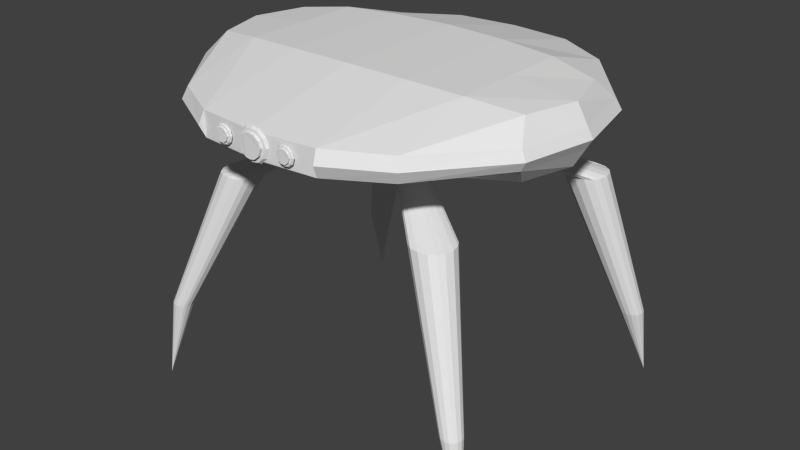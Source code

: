 # Source: Krab_Rigged.blend  (saved by Blender 2.70.0; exported with 4.5.12 LTS)
import bpy
from mathutils import Matrix  # noqa: F401  (used for matrix-valued properties, if any)

bpy.ops.wm.read_factory_settings(use_empty=True)
scene = bpy.context.scene
scene.name = 'Scene'

# ---- collections
col_collection_1 = bpy.data.collections.new('Collection 1'); scene.collection.children.link(col_collection_1)

# ---- world
world_world = bpy.data.worlds.new('World'); scene.world = world_world
world_world.color = (0.05088, 0.05088, 0.05088)
world_world.use_sun_shadow = False
world_world.sun_shadow_jitter_overblur = 0.0
world_world.cycles.sampling_method = 'MANUAL'
world_world.cycles.sample_map_resolution = 256

# ---- meshes
me_cube_002 = bpy.data.meshes.new('Cube.002')
me_cube_002.from_pydata([(-0.3752, -2.036, 0.06404), (-0.3752, -2.036, -0.07565), (-0.4494, -2.033, -0.001803), (-0.4359, -2.034, 0.03585), (-0.4347, -2.034, -0.04511), (-0.4063, -2.035, 0.05949), (-0.4042, -2.035, -0.07074), (-0.3752, -2.02, 0.09719), (-0.4203, -2.019, 0.08942), (-0.4151, -2.034, 0.07919), (-0.3752, -2.035, 0.08624), (-0.4635, -2.018, 0.05439), (-0.4826, -2.016, -0.001167), (-0.4705, -2.032, -0.001685), (-0.4535, -2.034, 0.04791), (-0.4184, -2.018, -0.1005), (-0.3751, -2.019, -0.1088), (-0.3752, -2.035, -0.09757), (-0.4135, -2.034, -0.09015), (-0.4624, -2.018, -0.06324), (-0.4526, -2.033, -0.0569), (-0.4499, -2.051, -0.001846), (-0.4365, -2.052, 0.03581), (-0.4352, -2.052, -0.04516), (-0.4068, -2.053, 0.05944), (-0.4047, -2.053, -0.07078), (-0.301, -2.033, -0.001751), (-0.3145, -2.035, 0.03589), (-0.3157, -2.034, -0.04507), (-0.3442, -2.035, 0.05951), (-0.3462, -2.035, -0.07072), (-0.3301, -2.019, 0.08945), (-0.3354, -2.034, 0.07922), (-0.2869, -2.018, 0.05446), (-0.2677, -2.017, -0.001091), (-0.2799, -2.032, -0.001618), (-0.297, -2.034, 0.04797), (-0.3319, -2.019, -0.1005), (-0.3369, -2.034, -0.09012), (-0.2879, -2.018, -0.06318), (-0.2978, -2.034, -0.05684), (-0.3751, -2.054, 0.064), (-0.3751, -2.053, -0.07569), (-0.3006, -2.051, -0.001794), (-0.314, -2.052, 0.03585), (-0.3152, -2.052, -0.04511), (-0.3438, -2.053, 0.05947), (-0.3458, -2.053, -0.07076), (0.3828, -2.033, 0.06404), (0.3828, -2.033, -0.07564), (0.3086, -2.03, -0.001814), (0.3221, -2.031, 0.03585), (0.3233, -2.031, -0.04512), (0.3518, -2.032, 0.05949), (0.3539, -2.032, -0.07074), (0.3827, -2.016, 0.09715), (0.3376, -2.016, 0.08938), (0.3429, -2.031, 0.07919), (0.3828, -2.031, 0.08624), (0.2945, -2.015, 0.05435), (0.2753, -2.014, -0.001222), (0.2875, -2.029, -0.001699), (0.3045, -2.031, 0.0479), (0.3396, -2.016, -0.1006), (0.3828, -2.016, -0.1088), (0.3829, -2.032, -0.09757), (0.3446, -2.031, -0.09015), (0.2956, -2.015, -0.06329), (0.3054, -2.031, -0.0569), (0.3082, -2.048, -0.001812), (0.3216, -2.049, 0.03585), (0.3229, -2.049, -0.04512), (0.3513, -2.05, 0.05949), (0.3534, -2.05, -0.07074), (0.457, -2.03, -0.001749), (0.4435, -2.031, 0.0359), (0.4423, -2.031, -0.04507), (0.4138, -2.032, 0.05951), (0.4118, -2.032, -0.07071), (0.4278, -2.015, 0.08942), (0.4226, -2.031, 0.07922), (0.471, -2.015, 0.05442), (0.4902, -2.013, -0.001128), (0.4781, -2.029, -0.001616), (0.4611, -2.03, 0.04797), (0.426, -2.016, -0.1006), (0.4211, -2.031, -0.09012), (0.47, -2.015, -0.06321), (0.4603, -2.03, -0.05684), (0.383, -2.05, 0.06404), (0.3831, -2.05, -0.07564), (0.4575, -2.047, -0.001747), (0.4441, -2.049, 0.0359), (0.4429, -2.049, -0.04506), (0.4144, -2.05, 0.05952), (0.4124, -2.05, -0.07071), (-0.6924, -0.7923, -0.4155), (-0.6924, 0.7107, -0.4155), (-0.6924, -0.7923, 0.41), (-0.6924, 0.7107, 0.41), (-0.6924, 1.877, 0.1293), (-0.6924, -1.959, 0.1293), (-0.6924, -1.959, -0.1431), (-0.6924, 1.877, -0.1431), (-1.303, -0.7418, -0.3879), (-1.303, 0.6602, -0.3879), (-1.303, -0.7418, 0.3822), (-1.303, 0.6602, 0.3822), (-1.303, 1.545, 0.1203), (-1.303, -1.627, 0.1203), (-1.303, -1.627, -0.1338), (-1.303, 1.545, -0.1338), (-1.85, -0.6091, -0.3154), (-1.85, 0.5274, -0.3154), (-1.85, -0.6091, 0.3089), (-1.85, 0.5274, 0.3089), (-1.971, 0.7322, 0.09661), (-1.971, -0.8139, 0.09661), (-1.971, -0.8139, -0.1094), (-1.971, 0.7322, -0.1094), (-0.6924, -0.04083, 0.41), (-0.6924, -0.04083, -0.4155), (-1.303, -0.04083, 0.3822), (-1.303, -0.04083, -0.3879), (-2.016, -0.04083, 0.3089), (-2.016, -0.04083, -0.3154), (-2.137, -0.04083, 0.09661), (-2.137, -0.04083, -0.1094), (-0.3462, 0.7217, -0.4216), (-0.1036, -2.011, 0.001118), (-0.3378, -0.407, -0.4216), (-0.3407, 0.3297, -0.4312), (-0.08486, -2.013, 0.07672), (-0.08318, -2.013, -0.08584), (-0.04357, -2.015, 0.1242), (-0.04073, -2.015, -0.1373), (0.0, -2.038, 0.1144), (0.0, -2.038, -0.1277), (-0.1286, -2.034, 0.0002816), (-0.1052, -2.036, 0.06554), (-0.1031, -2.036, -0.07479), (-0.05377, -2.037, 0.1065), (-0.05023, -2.037, -0.1192), (0.0, -2.01, 0.1717), (-0.07822, -2.009, 0.1583), (-0.06906, -2.035, 0.1407), (0.0, -2.036, 0.1528), (-0.153, -2.008, 0.09763), (-0.1862, -2.005, 0.001332), (-0.1652, -2.032, 0.0004959), (-0.1357, -2.035, 0.08646), (-0.07493, -2.009, -0.171), (0.0, -2.01, -0.1852), (0.0, -2.037, -0.1657), (-0.06633, -2.036, -0.1529), (-0.1512, -2.007, -0.1063), (-0.1342, -2.034, -0.0952), (-0.1294, -2.064, 0.0002842), (-0.1061, -2.067, 0.06555), (-0.104, -2.067, -0.07478), (-0.05462, -2.068, 0.1065), (-0.05109, -2.068, -0.1192), (-0.3406, 0.1708, -0.4312), (-0.1831, -0.4053, -0.4246), (-0.3378, -0.2481, -0.4216), (-0.2666, 0.4733, -0.4342), (-0.1817, -0.2525, -0.4246), (-0.186, 0.1726, -0.4342), (-1.405, -1.216, -0.9396), (-0.3568, 0.2987, -0.4312), (-1.986, 1.965, -3.553), (-1.061, -1.213, -0.9443), (-1.405, -0.8999, -0.9396), (-1.538, 1.556, -1.071), (-1.057, -0.9087, -0.9443), (-1.091, 1.552, -1.076), (-0.2597, -0.4396, -0.4231), (-0.3792, 0.5203, -0.4327), (-0.2597, -0.2161, -0.4231), (-0.2625, 0.1382, -0.4327), (-1.234, -1.281, -0.9419), (-1.234, -0.8361, -0.9419), (-1.004, -1.061, -0.9443), (-1.467, -1.057, -0.9396), (-0.1552, -0.3289, -0.4246), (-0.3629, -0.3268, -0.4216), (-0.3658, 0.251, -0.4312), (-0.2284, 0.3746, -0.4342), (-1.091, 1.349, -1.076), (-1.538, 1.354, -1.071), (-1.561, 1.455, -1.071), (-1.069, 1.45, -1.076), (-1.445, -1.151, -0.9396), (-1.025, -1.156, -0.9443), (-1.025, -0.9651, -0.9443), (-1.445, -0.9617, -0.9396), (-1.314, 1.689, -1.073), (-1.314, 1.216, -1.073), (-0.3539, -0.2791, -0.4216), (-0.1649, -0.2809, -0.4246), (-0.3167, 0.5095, -0.4334), (-0.2423, 0.3125, -0.4342), (-0.2164, -0.2245, -0.4239), (-0.2193, 0.1455, -0.4334), (-0.2423, 0.4366, -0.4342), (-1.126, 1.612, -1.076), (-0.3539, -0.3745, -0.4216), (-0.1649, -0.3769, -0.4246), (-1.495, 1.621, -1.071), (-0.3568, 0.2034, -0.4312), (-1.129, 1.288, -1.076), (-1.495, 1.285, -1.071), (-1.138, -1.267, -0.9431), (-1.138, -0.8529, -0.9431), (-0.2164, -0.4323, -0.4239), (-0.3029, -0.4308, -0.4223), (-1.331, -0.8514, -0.9408), (-1.331, -1.264, -0.9408), (-0.3058, 0.147, -0.4319), (-0.3029, -0.2237, -0.4223), (-0.4417, 0.5104, -0.4319), (-1.211, 1.231, -1.075), (-1.211, 1.671, -1.075), (-1.416, 1.673, -1.072), (-1.416, 1.234, -1.072), (-1.923, -1.596, -2.523), (-1.753, -1.594, -2.525), (-1.923, -1.44, -2.523), (-1.752, -1.445, -2.525), (-1.839, -1.628, -2.524), (-1.839, -1.409, -2.524), (-1.726, -1.52, -2.525), (-1.953, -1.518, -2.523), (-1.943, -1.564, -2.523), (-1.736, -1.567, -2.525), (-1.736, -1.473, -2.525), (-1.943, -1.471, -2.523), (-1.792, -1.621, -2.525), (-1.792, -1.417, -2.525), (-1.886, -1.417, -2.524), (-1.886, -1.62, -2.524), (-2.051, -1.624, -3.475), (-1.963, 1.845, -2.737), (-1.722, 1.843, -2.739), (-1.722, 1.734, -2.739), (-1.963, 1.736, -2.737), (-1.975, 1.791, -2.737), (-1.711, 1.788, -2.739), (-1.842, 1.917, -2.738), (-1.842, 1.662, -2.738), (-1.741, 1.875, -2.739), (-1.94, 1.88, -2.737), (-1.743, 1.701, -2.739), (-1.94, 1.699, -2.737), (-1.787, 1.671, -2.739), (-1.787, 1.907, -2.739), (-1.897, 1.908, -2.737), (-1.897, 1.672, -2.737), (0.6924, -0.7923, -0.4155), (0.6924, 0.7107, -0.4155), (0.6924, -0.7923, 0.41), (0.6924, 0.7107, 0.41), (-2.78e-08, 0.7328, 0.4223), (-2.78e-08, 0.7328, -0.4276), (-2.78e-08, -0.8145, 0.4223), (-2.78e-08, -0.8145, -0.4276), (0.6924, 1.877, 0.1293), (0.6924, -1.959, 0.1293), (-2.78e-08, 1.934, 0.1333), (-2.78e-08, -2.016, 0.1333), (0.6924, -1.959, -0.1431), (-2.78e-08, -2.016, -0.1472), (-2.78e-08, 1.934, -0.1472), (0.6924, 1.877, -0.1431), (1.303, -0.7418, -0.3879), (1.303, 0.6602, -0.3879), (1.303, -0.7418, 0.3822), (1.303, 0.6602, 0.3822), (1.303, 1.545, 0.1203), (1.303, -1.627, 0.1203), (1.303, -1.627, -0.1338), (1.303, 1.545, -0.1338), (1.85, -0.6091, -0.3154), (1.85, 0.5274, -0.3154), (1.85, -0.6091, 0.3089), (1.85, 0.5274, 0.3089), (1.971, 0.7322, 0.09661), (1.971, -0.8139, 0.09661), (1.971, -0.8139, -0.1094), (1.971, 0.7322, -0.1094), (0.6924, -0.04083, 0.41), (0.6924, -0.04083, -0.4155), (-2.78e-08, -0.04083, 0.4223), (1.303, -0.04083, 0.3822), (1.303, -0.04083, -0.3879), (2.016, -0.04083, 0.3089), (2.016, -0.04083, -0.3154), (2.137, -0.04083, 0.09661), (2.137, -0.04083, -0.1094), (0.3462, 0.7217, -0.4216), (0.1036, -2.011, 0.001118), (-2.78e-08, -0.4277, -0.4276), (0.3378, -0.407, -0.4216), (0.3407, 0.3297, -0.4312), (0.08486, -2.013, 0.07672), (0.08318, -2.013, -0.08584), (0.04357, -2.015, 0.1242), (0.04073, -2.015, -0.1373), (-0.7131, 1.931, -0.006898), (0.1286, -2.034, 0.0002816), (0.1052, -2.036, 0.06554), (0.1031, -2.036, -0.07479), (0.05377, -2.037, 0.1065), (0.05023, -2.037, -0.1192), (0.07822, -2.009, 0.1583), (0.06906, -2.035, 0.1407), (0.153, -2.008, 0.09763), (0.1862, -2.005, 0.001332), (0.1652, -2.032, 0.0004959), (0.1357, -2.035, 0.08646), (0.07493, -2.009, -0.171), (-0.7131, -2.02, -0.006898), (-2.945e-08, 1.989, -0.006961), (0.06633, -2.036, -0.1529), (0.1512, -2.007, -0.1063), (0.1342, -2.034, -0.0952), (0.0003038, -2.069, 0.1144), (0.0003038, -2.069, -0.1277), (0.1294, -2.064, 0.0002842), (0.1061, -2.067, 0.06555), (0.104, -2.067, -0.07478), (0.05462, -2.068, 0.1065), (0.05109, -2.068, -0.1192), (0.3406, 0.1708, -0.4312), (-2.78e-08, -0.2342, -0.4276), (0.1831, -0.4053, -0.4246), (-2.78e-08, 0.1526, -0.4276), (0.3378, -0.2481, -0.4216), (0.2666, 0.4733, -0.4342), (0.1817, -0.2525, -0.4246), (0.186, 0.1726, -0.4342), (1.405, -1.216, -0.9396), (0.3568, 0.2987, -0.4312), (1.986, 1.965, -3.553), (1.061, -1.213, -0.9443), (1.405, -0.8999, -0.9396), (1.538, 1.556, -1.071), (1.057, -0.9087, -0.9443), (1.091, 1.552, -1.076), (0.2597, -0.4396, -0.4231), (0.3792, 0.5203, -0.4327), (0.2597, -0.2161, -0.4231), (0.2625, 0.1382, -0.4327), (1.234, -1.281, -0.9419), (1.234, -0.8361, -0.9419), (1.004, -1.061, -0.9443), (1.467, -1.057, -0.9396), (0.1552, -0.3289, -0.4246), (0.3629, -0.3268, -0.4216), (0.3658, 0.251, -0.4312), (0.2284, 0.3746, -0.4342), (1.091, 1.349, -1.076), (1.538, 1.354, -1.071), (1.561, 1.455, -1.071), (1.069, 1.45, -1.076), (1.445, -1.151, -0.9396), (1.025, -1.156, -0.9443), (1.025, -0.9651, -0.9443), (1.445, -0.9617, -0.9396), (1.314, 1.689, -1.073), (1.314, 1.216, -1.073), (0.3539, -0.2791, -0.4216), (0.1649, -0.2809, -0.4246), (0.3167, 0.5095, -0.4334), (0.2423, 0.3125, -0.4342), (0.2164, -0.2245, -0.4239), (0.2193, 0.1455, -0.4334), (0.2423, 0.4366, -0.4342), (1.126, 1.612, -1.076), (0.3539, -0.3745, -0.4216), (0.1649, -0.3769, -0.4246), (1.495, 1.621, -1.071), (0.3568, 0.2034, -0.4312), (1.129, 1.288, -1.076), (1.495, 1.285, -1.071), (1.138, -1.267, -0.9431), (1.138, -0.8529, -0.9431), (0.2164, -0.4323, -0.4239), (0.3029, -0.4308, -0.4223), (1.331, -0.8514, -0.9408), (1.331, -1.264, -0.9408), (0.3058, 0.147, -0.4319), (0.3029, -0.2237, -0.4223), (0.4417, 0.5104, -0.4319), (1.211, 1.231, -1.075), (1.211, 1.671, -1.075), (1.416, 1.673, -1.072), (1.416, 1.234, -1.072), (1.923, -1.596, -2.523), (1.753, -1.594, -2.525), (1.923, -1.44, -2.523), (1.752, -1.445, -2.525), (1.839, -1.628, -2.524), (1.839, -1.409, -2.524), (1.726, -1.52, -2.525), (1.953, -1.518, -2.523), (1.943, -1.564, -2.523), (1.736, -1.567, -2.525), (1.736, -1.473, -2.525), (1.943, -1.471, -2.523), (1.792, -1.621, -2.525), (1.792, -1.417, -2.525), (1.886, -1.417, -2.524), (1.886, -1.62, -2.524), (2.051, -1.624, -3.475), (1.963, 1.845, -2.737), (1.722, 1.843, -2.739), (1.722, 1.734, -2.739), (1.963, 1.736, -2.737), (1.975, 1.791, -2.737), (1.711, 1.788, -2.739), (1.842, 1.917, -2.738), (1.842, 1.662, -2.738), (1.741, 1.875, -2.739), (1.94, 1.88, -2.737), (1.743, 1.701, -2.739), (1.94, 1.699, -2.737), (1.787, 1.671, -2.739), (1.787, 1.907, -2.739), (1.897, 1.908, -2.737), (1.897, 1.672, -2.737), (-1.342, -1.678, -0.006754), (-1.342, 1.589, -0.006754), (-2.03, -0.8409, -0.006377), (-2.03, 0.7514, -0.006377), (-2.201, -0.04477, -0.006377), (0.7131, -2.02, -0.006898), (0.7131, 1.931, -0.006898), (1.342, -1.678, -0.006754), (1.342, 1.589, -0.006754), (2.03, -0.8409, -0.006377), (2.03, 0.7514, -0.006377), (2.201, -0.04477, -0.006377)], [], [(0, 5, 24, 41), (7, 8, 9, 10), (0, 10, 9, 5), (11, 12, 13, 14), (3, 14, 13, 2), (2, 13, 20, 4), (8, 11, 14, 9), (5, 9, 14, 3), (15, 16, 17, 18), (6, 18, 17, 1), (19, 15, 18, 20), (4, 20, 18, 6), (90, 95, 93, 91, 92, 94, 89, 72, 70, 69, 71, 73), (6, 1, 42, 25), (4, 6, 25, 23), (2, 4, 23, 21), (3, 2, 21, 22), (5, 3, 22, 24), (12, 19, 20, 13), (7, 10, 32, 31), (0, 29, 32, 10), (33, 36, 35, 34), (27, 26, 35, 36), (26, 28, 40, 35), (31, 32, 36, 33), (29, 27, 36, 32), (39, 40, 38, 37), (28, 30, 38, 40), (30, 1, 17, 38), (28, 45, 47, 30), (26, 43, 45, 28), (27, 44, 43, 26), (29, 46, 44, 27), (34, 35, 40, 39), (0, 41, 46, 29), (37, 38, 17, 16), (30, 47, 42, 1), (48, 53, 72, 89), (55, 56, 57, 58), (48, 58, 57, 53), (59, 60, 61, 62), (51, 62, 61, 50), (50, 61, 68, 52), (56, 59, 62, 57), (53, 57, 62, 51), (63, 64, 65, 66), (54, 66, 65, 49), (67, 63, 66, 68), (52, 68, 66, 54), (54, 49, 90, 73), (52, 54, 73, 71), (50, 52, 71, 69), (51, 50, 69, 70), (53, 51, 70, 72), (60, 67, 68, 61), (55, 58, 80, 79), (48, 77, 80, 58), (81, 84, 83, 82), (75, 74, 83, 84), (74, 76, 88, 83), (79, 80, 84, 81), (77, 75, 84, 80), (87, 88, 86, 85), (76, 78, 86, 88), (78, 49, 65, 86), (76, 93, 95, 78), (74, 91, 93, 76), (75, 92, 91, 74), (77, 94, 92, 75), (82, 83, 88, 87), (48, 89, 94, 77), (85, 86, 65, 64), (78, 95, 90, 49), (321, 101, 109, 431), (292, 262, 99, 120), (103, 272, 263, 128, 97), (264, 98, 101, 269), (99, 100, 108, 107), (99, 262, 268, 100), (308, 322, 272, 103), (127, 119, 113, 125), (269, 101, 321, 102, 271, 135, 133, 129, 132, 134), (264, 292, 120, 98), (109, 106, 114, 117), (432, 111, 119, 434), (111, 105, 113, 119), (106, 122, 124, 114), (308, 103, 111, 432), (103, 97, 105, 111), (96, 102, 110, 104), (101, 98, 106, 109), (435, 434, 119, 127), (120, 99, 107, 122), (122, 107, 115, 124), (104, 110, 118, 112), (97, 121, 123, 105), (431, 109, 117, 433), (121, 96, 104, 123), (107, 108, 116, 115), (118, 127, 125, 112), (105, 123, 125, 113), (123, 104, 112, 125), (98, 120, 122, 106), (433, 435, 127, 118), (186, 169, 173, 190), (124, 115, 116, 126), (114, 124, 126, 117), (271, 102, 96, 265), (136, 141, 160, 326), (143, 144, 145, 146), (134, 144, 143, 269), (141, 145, 144, 134), (136, 146, 145, 141), (269, 143, 146, 136), (147, 148, 149, 150), (129, 148, 147, 132), (138, 149, 148, 129), (139, 150, 149, 138), (132, 147, 150, 139), (138, 149, 156, 140), (144, 147, 150, 145), (141, 145, 150, 139), (151, 152, 153, 154), (271, 152, 151, 135), (137, 153, 152, 271), (142, 154, 153, 137), (135, 151, 154, 142), (155, 151, 154, 156), (140, 156, 154, 142), (133, 155, 156, 140), (133, 155, 148, 129), (135, 151, 155, 133), (142, 137, 327, 161), (140, 142, 161, 159), (138, 140, 159, 157), (139, 138, 157, 158), (141, 139, 158, 160), (327, 332, 330, 328, 329, 331, 326, 160, 158, 157, 159, 161), (132, 147, 144, 134), (148, 155, 156, 149), (187, 204, 165, 200, 177, 220, 131, 128, 263, 336, 167, 201), (184, 199, 166, 334, 301, 163, 207), (187, 201, 188, 191), (191, 188, 244, 247), (194, 182, 231, 235), (223, 196, 248, 256), (131, 220, 223, 208), (207, 163, 171, 193), (198, 164, 172, 195), (215, 130, 168, 217), (205, 175, 243, 250), (202, 166, 174, 213), (224, 211, 253, 257), (190, 173, 242, 246), (171, 212, 237, 226), (188, 210, 252, 244), (214, 176, 180, 212), (219, 178, 181, 216), (168, 192, 233, 225), (206, 185, 183, 192), (180, 217, 240, 229), (199, 184, 182, 194), (177, 200, 222, 196), (175, 191, 247, 243), (197, 224, 257, 249), (196, 222, 255, 248), (166, 199, 194, 174), (163, 214, 212, 171), (217, 168, 225, 240), (162, 209, 186, 169, 131, 220, 177, 200, 165, 204, 187, 201, 167, 203, 179, 218), (184, 207, 193, 182), (182, 193, 234, 231), (185, 198, 195, 183), (130, 206, 192, 168), (216, 181, 230, 239), (193, 171, 226, 234), (192, 183, 232, 233), (221, 197, 249, 254), (211, 189, 245, 253), (178, 202, 213, 181), (167, 203, 221, 210), (165, 204, 175, 205), (174, 194, 235, 228), (204, 187, 191, 175), (210, 221, 254, 252), (222, 205, 250, 255), (220, 177, 196, 223), (212, 180, 229, 237), (203, 179, 197, 221), (213, 174, 228, 238), (189, 190, 246, 245), (200, 165, 205, 222), (172, 216, 239, 227), (218, 162, 211, 224), (162, 209, 189, 211), (169, 131, 208, 173), (164, 219, 216, 172), (181, 213, 238, 230), (195, 172, 227, 236), (173, 208, 251, 242), (130, 206, 185, 198, 164, 219, 178, 202, 166, 199, 184, 207, 163, 214, 176, 215), (183, 195, 236, 232), (176, 215, 217, 180), (208, 223, 256, 251), (179, 218, 224, 197), (201, 167, 210, 188), (96, 121, 97, 128, 131, 169, 186, 209, 162, 218, 179, 203, 167, 336, 334, 166, 202, 178, 219, 164, 198, 185, 206, 130, 215, 176, 214, 163, 301, 265), (209, 186, 190, 189), (240, 225, 241), (238, 228, 241), (231, 234, 241), (228, 235, 241), (226, 237, 241), (233, 232, 241), (236, 227, 241), (232, 236, 241), (234, 226, 241), (235, 231, 241), (230, 238, 241), (227, 239, 241), (239, 230, 241), (237, 229, 241), (225, 233, 241), (229, 240, 241), (244, 252, 170), (246, 242, 170), (242, 251, 170), (245, 246, 170), (252, 254, 170), (250, 243, 170), (247, 244, 170), (255, 250, 170), (257, 253, 170), (253, 245, 170), (256, 248, 170), (254, 249, 170), (251, 256, 170), (248, 255, 170), (243, 247, 170), (249, 257, 170), (436, 438, 279, 267), (292, 290, 261, 262), (273, 259, 299, 263, 272), (264, 269, 267, 260), (261, 277, 278, 266), (261, 266, 268, 262), (437, 273, 272, 322), (298, 296, 283, 289), (269, 306, 304, 300, 305, 307, 271, 270, 436, 267), (264, 260, 290, 292), (279, 287, 284, 276), (439, 441, 289, 281), (281, 289, 283, 275), (276, 284, 295, 293), (437, 439, 281, 273), (273, 281, 275, 259), (258, 274, 280, 270), (267, 279, 276, 260), (442, 298, 289, 441), (290, 293, 277, 261), (293, 295, 285, 277), (274, 282, 288, 280), (259, 275, 294, 291), (438, 440, 287, 279), (291, 294, 274, 258), (277, 285, 286, 278), (288, 282, 296, 298), (275, 283, 296, 294), (294, 296, 282, 274), (260, 276, 293, 290), (440, 288, 298, 442), (359, 363, 346, 342), (295, 297, 286, 285), (284, 287, 297, 295), (271, 265, 258, 270), (143, 146, 315, 314), (312, 306, 314, 315), (136, 312, 315, 146), (316, 319, 318, 317), (300, 304, 316, 317), (309, 300, 317, 318), (310, 309, 318, 319), (304, 310, 319, 316), (309, 311, 325, 318), (314, 315, 319, 316), (312, 310, 319, 315), (100, 308, 432, 108), (108, 432, 434, 116), (110, 431, 433, 118), (126, 116, 434, 435), (307, 313, 323, 320), (324, 325, 323, 320), (311, 313, 323, 325), (305, 311, 325, 324), (305, 300, 317, 324), (307, 305, 324, 320), (313, 137, 153, 323), (311, 330, 332, 313), (309, 328, 330, 311), (310, 329, 328, 309), (312, 331, 329, 310), (304, 306, 314, 316), (317, 318, 325, 324), (360, 374, 340, 336, 263, 299, 303, 393, 350, 373, 338, 377), (357, 380, 335, 301, 334, 339, 372), (360, 364, 361, 374), (364, 420, 417, 361), (367, 408, 404, 355), (396, 429, 421, 369), (303, 381, 396, 393), (380, 366, 344, 335), (371, 368, 345, 337), (388, 390, 341, 302), (378, 423, 416, 348), (375, 386, 347, 339), (397, 430, 426, 384), (363, 419, 415, 346), (344, 399, 410, 385), (361, 417, 425, 383), (387, 385, 353, 349), (392, 389, 354, 351), (341, 398, 406, 365), (379, 365, 356, 358), (353, 402, 413, 390), (372, 367, 355, 357), (350, 369, 395, 373), (348, 416, 420, 364), (370, 422, 430, 397), (369, 421, 428, 395), (339, 347, 367, 372), (335, 344, 385, 387), (390, 413, 398, 341), (333, 391, 352, 376, 340, 374, 360, 377, 338, 373, 350, 393, 303, 342, 359, 382), (357, 355, 366, 380), (355, 404, 407, 366), (358, 356, 368, 371), (302, 341, 365, 379), (389, 412, 403, 354), (366, 407, 399, 344), (365, 406, 405, 356), (394, 427, 422, 370), (384, 426, 418, 362), (351, 354, 386, 375), (340, 383, 394, 376), (338, 378, 348, 377), (347, 401, 408, 367), (377, 348, 364, 360), (383, 425, 427, 394), (395, 428, 423, 378), (393, 396, 369, 350), (385, 410, 402, 353), (376, 394, 370, 352), (386, 411, 401, 347), (362, 418, 419, 363), (373, 395, 378, 338), (345, 400, 412, 389), (391, 397, 384, 333), (333, 384, 362, 382), (342, 346, 381, 303), (337, 345, 389, 392), (354, 403, 411, 386), (368, 409, 400, 345), (346, 415, 424, 381), (302, 388, 349, 387, 335, 380, 357, 372, 339, 375, 351, 392, 337, 371, 358, 379), (356, 405, 409, 368), (349, 353, 390, 388), (381, 424, 429, 396), (352, 370, 397, 391), (374, 361, 383, 340), (258, 265, 301, 335, 387, 349, 388, 302, 379, 358, 371, 337, 392, 351, 375, 339, 334, 336, 340, 376, 352, 391, 333, 382, 359, 342, 303, 299, 259, 291), (382, 362, 363, 359), (413, 414, 398), (411, 414, 401), (404, 414, 407), (401, 414, 408), (399, 414, 410), (406, 414, 405), (409, 414, 400), (405, 414, 409), (407, 414, 399), (408, 414, 404), (403, 414, 411), (400, 414, 412), (412, 414, 403), (410, 414, 402), (398, 414, 406), (402, 414, 413), (417, 343, 425), (419, 343, 415), (415, 343, 424), (418, 343, 419), (425, 343, 427), (423, 343, 416), (420, 343, 417), (428, 343, 423), (430, 343, 426), (426, 343, 418), (429, 343, 421), (427, 343, 422), (424, 343, 429), (421, 343, 428), (416, 343, 420), (422, 343, 430), (100, 268, 322, 308), (306, 269, 143, 314), (136, 326, 331, 312), (102, 321, 431, 110), (320, 323, 153, 152), (271, 307, 320, 152), (313, 332, 327, 137), (117, 126, 435, 433), (270, 280, 438, 436), (266, 437, 322, 268), (278, 286, 441, 439), (266, 278, 439, 437), (297, 442, 441, 286), (280, 288, 440, 438), (287, 440, 442, 297), (42, 47, 45, 43, 44, 46, 41, 24, 22, 21, 23, 25)])
me_cube_002.use_remesh_preserve_volume = False
me_cube_002.use_remesh_preserve_attributes = False
me_cube_002.use_mirror_vertex_groups = False
me_cube_002.update()
arm_armature = bpy.data.armatures.new('Armature')  # bones are not reproduced

# ---- objects
ob_armature = bpy.data.objects.new('Armature', arm_armature)
ob_cube = bpy.data.objects.new('Cube', me_cube_002)

# ---- transforms, parenting, visibility, modifiers, constraints
ob_armature.location = (0.0, 0.0, -0.2025)
ob_armature.rotation_euler = (0.004632, 1.029e-18, 2.369e-21)
ob_armature.lineart.crease_threshold = 0.0
ob_cube.parent = ob_armature
ob_cube.matrix_parent_inverse = Matrix(((1.0, 2.369e-21, -1.029e-18, -2.083e-19), (2.395e-21, 1.0, 0.004632, 0.0009381), (1.029e-18, -0.004632, 1.0, 0.2025), (0.0, 0.0, 0.0, 1.0)))
ob_cube.location = (0.0, 0.0, 0.0)
ob_cube.lineart.crease_threshold = 0.0
_vg = ob_cube.vertex_groups.new(name='Head')
for _i, _w in zip([0, 1, 2, 3, 4, 5, 6, 7, 8, 9, 10, 11, 12, 13, 14, 15, 16, 17, 18, 19, 20, 21, 22, 23, 24, 25, 26, 27, 28, 29, 30, 31, 32, 33, 34, 35, 36, 37, 38, 39, 40, 41, 42, 43, 44, 45, 46, 47, 48, 49, 50, 51, 52, 53, 54, 55, 56, 57, 58, 59, 60, 61, 62, 63, 64, 65, 66, 67, 68, 69, 70, 71, 72, 73, 74, 75, 76, 77, 78, 79, 80, 81, 82, 83, 84, 85, 86, 87, 88, 89, 90, 91, 92, 93, 94, 95, 96, 97, 98, 99, 100, 101, 102, 103, 104, 105, 106, 107, 108, 109, 110, 111, 112, 113, 114, 115, 116, 117, 118, 119, 120, 121, 122, 123, 124, 125, 126, 127, 128, 129, 130, 131, 132, 133, 134, 135, 136, 137, 138, 139, 140, 141, 142, 143, 144, 145, 146, 147, 148, 149, 150, 151, 152, 153, 154, 155, 156, 157, 158, 159, 160, 161, 162, 163, 164, 165, 166, 167, 168, 169, 171, 176, 177, 178, 179, 180, 182, 184, 185, 186, 187, 192, 193, 198, 199, 200, 201, 202, 203, 204, 206, 207, 209, 212, 214, 215, 217, 218, 219, 220, 258, 259, 260, 261, 262, 263, 264, 265, 266, 267, 268, 269, 270, 271, 272, 273, 274, 275, 276, 277, 278, 279, 280, 281, 282, 283, 284, 285, 286, 287, 288, 289, 290, 291, 292, 293, 294, 295, 296, 297, 298, 299, 300, 301, 302, 303, 304, 305, 306, 307, 308, 309, 310, 311, 312, 313, 314, 315, 316, 317, 318, 319, 320, 321, 322, 323, 324, 325, 326, 327, 328, 329, 330, 331, 332, 333, 334, 335, 336, 337, 338, 339, 340, 342, 349, 350, 351, 352, 357, 358, 359, 360, 361, 368, 371, 372, 373, 374, 375, 376, 377, 379, 380, 382, 383, 387, 388, 391, 392, 393, 417, 418, 420, 431, 432, 433, 434, 435, 436, 437, 438, 439, 440, 441, 442], [1.0, 1.0, 1.0, 1.0, 1.0, 1.0, 1.0, 1.0, 1.0, 1.0, 1.0, 1.0, 1.0, 1.0, 1.0, 1.0, 1.0, 1.0, 1.0, 1.0, 1.0, 1.0, 1.0, 1.0, 1.0, 1.0, 1.0, 1.0, 1.0, 1.0, 1.0, 1.0, 1.0, 1.0, 1.0, 1.0, 1.0, 1.0, 1.0, 1.0, 1.0, 1.0, 1.0, 1.0, 1.0, 1.0, 1.0, 1.0, 1.0, 1.0, 1.0, 1.0, 1.0, 1.0, 1.0, 0.9985, 1.0, 1.0, 1.0, 1.0, 1.0, 1.0, 1.0, 1.0, 1.0, 1.0, 1.0, 1.0, 1.0, 1.0, 1.0, 1.0, 1.0, 1.0, 1.0, 1.0, 1.0, 1.0, 1.0, 0.9997, 1.0, 1.0, 1.0, 1.0, 1.0, 1.0, 1.0, 1.0, 1.0, 1.0, 1.0, 1.0, 1.0, 1.0, 1.0, 1.0, 0.9397, 0.9397, 0.9989, 1.0, 1.0, 1.0, 1.0, 1.0, 1.0, 1.0, 0.9512, 1.0, 1.0, 1.0, 1.0, 1.0, 1.0, 1.0, 1.0, 1.0, 0.9329, 1.0, 1.0, 1.0, 0.9997, 0.9397, 1.0, 1.0, 1.0, 0.936, 1.0, 0.9129, 0.9776, 1.0, 0.983, 0.9485, 1.0, 1.0, 1.0, 1.0, 1.0, 1.0, 1.0, 1.0, 1.0, 1.0, 1.0, 1.0, 1.0, 1.0, 1.0, 1.0, 1.0, 1.0, 1.0, 1.0, 1.0, 1.0, 1.0, 1.0, 1.0, 1.0, 1.0, 1.0, 1.0, 1.0, 0.9486, 0.9957, 0.983, 1.0, 0.9959, 0.9847, 0.0, 0.9271, 0.0, 0.9843, 1.0, 0.9843, 0.9553, 0.0, 0.0, 0.9994, 0.9621, 0.9113, 1.0, 0.0, 0.0, 0.9713, 1.0, 1.0, 0.9536, 0.9888, 0.9673, 1.0, 0.9713, 0.9985, 0.9271, 0.0, 0.9888, 0.989, 0.0, 0.9619, 0.989, 0.7419, 1.0, 1.0, 1.016, 1.0, 0.9992, 1.0, 1.0, 1.0, 1.0, 1.0, 1.0, 1.0, 1.0, 1.0, 0.9999, 1.0, 0.9902, 1.0, 0.9804, 0.9993, 1.0, 1.313, 1.26, 1.0, 1.0, 1.0, 1.0, 1.0, 1.0, 1.0, 1.0, 1.0, 1.0, 1.0, 0.9955, 0.9246, 1.0, 1.0, 1.0, 1.0, 1.0, 1.0, 1.0, 1.0, 1.0, 1.0, 1.0, 1.0, 1.0, 1.0, 1.0, 1.0, 1.0, 1.0, 1.0, 1.0, 1.0, 1.0, 1.0, 1.0, 1.0, 1.0, 1.0, 1.0, 1.0, 1.0, 1.0, 1.0, 1.0, 1.0, 1.0, 1.0, 1.0, 1.0, 1.0, 1.0, 1.0, 1.0, 1.0, 1.0, 1.0, 1.0, 1.0, 1.0, 1.0, 1.0, 1.0, 1.0, 1.0, 1.0, 1.0, 1.0, 0.0002724, 0.01478, 1.0, 1.0, 1.0, 1.0, 1.0, 1.0, 1.0, 1.0, 1.0, 1.0, 0.007042, 1.0, 1.0, 1.0, 1.0, 1.0, 0.000269, 0.001354, 0.009268, 1.0, 0.9942, 1.0, 0.9545, 1.0, 1.0, 1.0, 1.291, 1.0, 1.0, 1.0, 0.9999]): _vg.add([_i], _w, 'REPLACE')
_vg = ob_cube.vertex_groups.new(name='Front Left Up')
for _i, _w in zip([0, 1, 2, 3, 4, 5, 6, 7, 8, 9, 10, 11, 12, 13, 14, 15, 16, 17, 18, 19, 20, 21, 22, 23, 24, 25, 26, 27, 28, 29, 30, 31, 32, 33, 34, 35, 36, 37, 38, 39, 40, 41, 42, 43, 44, 45, 46, 47, 48, 49, 50, 51, 52, 53, 54, 55, 56, 57, 58, 59, 60, 61, 62, 63, 64, 65, 66, 67, 68, 69, 70, 71, 72, 73, 74, 75, 76, 77, 78, 79, 80, 81, 82, 83, 84, 85, 86, 87, 88, 89, 90, 91, 92, 93, 94, 95, 96, 97, 98, 99, 100, 101, 102, 103, 104, 105, 106, 107, 108, 109, 110, 111, 112, 113, 114, 115, 116, 117, 118, 119, 120, 121, 122, 123, 124, 125, 126, 127, 128, 129, 130, 131, 132, 133, 134, 135, 136, 137, 138, 139, 140, 141, 142, 143, 144, 145, 146, 147, 148, 149, 150, 151, 152, 153, 154, 155, 156, 157, 158, 159, 160, 161, 162, 163, 164, 165, 166, 167, 169, 171, 172, 174, 175, 176, 177, 178, 179, 181, 182, 184, 185, 186, 187, 188, 191, 193, 194, 195, 197, 198, 199, 200, 201, 202, 203, 204, 205, 206, 207, 209, 210, 211, 212, 213, 214, 215, 216, 218, 219, 220, 221, 222, 224, 258, 259, 260, 261, 262, 263, 264, 265, 266, 267, 268, 269, 270, 271, 272, 273, 274, 275, 276, 277, 278, 279, 280, 281, 282, 283, 284, 285, 286, 287, 288, 289, 290, 291, 292, 293, 294, 295, 296, 297, 298, 299, 300, 301, 302, 303, 304, 305, 306, 307, 308, 309, 310, 311, 312, 313, 314, 315, 316, 317, 318, 319, 320, 321, 322, 323, 324, 325, 326, 327, 328, 329, 330, 331, 332, 333, 334, 335, 336, 337, 338, 339, 340, 341, 342, 344, 345, 347, 348, 349, 350, 351, 352, 353, 354, 355, 356, 357, 358, 359, 360, 361, 362, 364, 365, 366, 367, 368, 370, 371, 372, 373, 374, 375, 376, 377, 378, 379, 380, 382, 383, 384, 385, 386, 387, 388, 389, 390, 391, 392, 393, 394, 395, 397, 398, 399, 402, 405, 406, 410, 413, 414, 431, 432, 433, 434, 435, 436, 437, 438, 439, 440, 441, 442], [0.0, 0.0, 0.0, 0.0, 0.0, 0.0, 0.0, 0.0, 0.0, 0.0, 0.0, 0.0, 0.0, 0.0, 0.0, 0.0, 0.0, 0.0, 0.0, 0.0, 0.0, 0.0, 0.0, 0.0, 0.0, 0.0, 0.0, 0.0, 0.0, 0.0, 0.0, 0.0, 0.0, 0.0, 0.0, 0.0, 0.0, 0.0, 0.0, 0.0, 0.0, 0.0, 0.0, 0.0, 0.0, 0.0, 0.0, 0.0, 0.0, 0.0, 0.0, 0.0, 0.0, 0.0, 0.0, 0.0, 0.0, 0.0, 0.0, 0.0, 0.0, 0.0, 0.0, 0.0, 0.0, 0.0, 0.0, 0.0, 0.0, 0.0, 0.0, 0.0, 0.0, 0.0, 0.0, 0.0, 0.0, 0.0, 0.0, 0.0, 0.0, 0.0, 0.0, 0.0, 0.0, 0.0, 0.0, 0.0, 0.0, 0.0, 0.0, 0.0, 0.0, 0.0, 0.0, 0.0, 6.288e-29, 7.082e-07, 1.351e-42, 8.808e-06, 9.013e-17, 1.032e-13, 3.457e-19, 3.78e-28, 8.665e-23, 1.461e-25, 6.671e-08, 0.0, 3.9e-22, 1.656e-11, 4.793e-19, 3.36e-20, 1.166e-15, 9.959e-35, 2.876e-12, 2.297e-06, 3.733e-24, 2.932e-24, 2.576e-14, 1.463e-28, 8.721e-17, 0.0, 0.0009211, 1.833e-23, 1.679e-06, 1.279e-24, 6.968e-10, 0.0, 1.54e-05, 1.281e-17, 4.368e-37, 8.09e-12, 2.904e-16, 7.447e-20, 3.505e-18, 9.929e-20, 1.578e-16, 1.135e-17, 8.191e-17, 9.384e-15, 0.0, 1.005e-15, 2.778e-17, 3.332e-20, 1.2e-20, 7.423e-18, 3.107e-18, 7.341e-18, 2.684e-20, 2.414e-17, 3.646e-15, 6.575e-17, 8.128e-20, 1.478e-18, 7.255e-17, 2.887e-16, 1.626e-17, 3.166e-15, 1.611e-13, 4.533e-16, 8.547e-15, 1.113e-18, 1.318e-23, 4.106e-43, 6.045e-18, 1.135e-13, 1.078e-26, 1.17e-12, 2.756e-11, 0.0, 0.0, 0.0, 0.0, 1.263e-39, 0.0, 2.849e-27, 3.255e-41, 0.0, 0.0, 9.327e-36, 2.377e-37, 2.583e-12, 7.003e-14, 0.0, 0.0, 0.0, 0.0, 0.0, 0.0, 0.0, 1.733e-38, 3.875e-08, 1.18e-19, 3.052e-32, 1.461e-30, 1.669e-14, 0.0, 2.085e-36, 3.077e-35, 2.14e-16, 0.0, 0.0, 0.0, 0.0, 4.962e-41, 1.076e-37, 0.0, 7.273e-42, 4.041e-25, 0.0002276, 0.0, 0.0, 0.0, 0.0002564, 1.978e-07, 2.485e-23, 1.907e-05, 2.137e-23, 5.852e-19, 1.305e-19, 1.909e-37, 7.965e-15, 3.12e-24, 1.066e-07, 2.621e-19, 1.998e-27, 3.908e-21, 0.0, 2.48e-05, 3.462e-11, 4.519e-10, 3.905e-16, 6.448e-14, 2.811e-14, 2.205e-18, 0.0, 1.53e-19, 2.561e-20, 7.25e-17, 1.938e-06, 3.016e-06, 0.02292, 3.386e-15, 1.079e-20, 2.364e-15, 0.02009, 3.918e-28, 0.0, 2.09e-05, 1.434e-08, 2.459e-15, 1.811e-19, 4.486e-26, 2.479e-18, 1.585e-11, 7.353e-18, 7.498e-18, 0.9301, 0.0, 2.53e-18, 7.412e-21, 1.501e-19, 1.226e-22, 1.46e-18, 5.779e-18, 3.948e-16, 2.173e-18, 5.359e-17, 9.298e-19, 1.529e-22, 5.032e-19, 4.998e-20, 4.633e-17, 2.189e-15, 7.316e-17, 2.346e-21, 7.08e-10, 1.875e-05, 7.659e-20, 1.812e-17, 7.684e-20, 1.554e-15, 2.369e-19, 1.437e-17, 2.833e-14, 2.207e-17, 1.144e-15, 0.0, 2.394e-12, 1.256e-24, 1.0, 4.032e-14, 1.0, 0.0, 0.9965, 0.0, 1.0, 0.0, 1.0, 1.0, 1.0, 0.0, 1.0, 0.0, 0.9996, 1.336e-24, 0.9887, 1.0, 1.0, 0.992, 1.0, 1.0, 0.0, 0.0, 0.0, 0.0, 0.0, 1.0, 1.0, 1.0, 1.0, 0.0, 1.0, 1.0, 0.0, 0.0, 1.0, 0.0, 0.0, 0.0, 1.0, 1.0, 7.268e-12, 0.0, 0.0, 1.0, 1.0, 0.9969, 0.9816, 1.0, 1.0, 1.476e-16, 1.0, 0.0, 0.0, 0.0, 0.0, 0.0, 0.0, 0.0, 0.0, 0.0, 0.0, 0.0, 0.0, 9.282e-12, 5.329e-13, 3.944e-24, 3.905e-17, 3.144e-09, 6.927e-11, 1.896e-13, 8.733e-24, 7.516e-09, 1.397e-23, 0.0007555, 2.686e-35]): _vg.add([_i], _w, 'REPLACE')
_vg = ob_cube.vertex_groups.new(name='Front Left Mid')
for _i, _w in zip([341, 344, 345, 353, 354, 355, 356, 365, 366, 368, 385, 386, 389, 390, 399, 400, 401, 402, 403, 404, 407, 408, 409, 410, 411, 412], [0.9314, 0.2301, 0.2478, 0.7087, 0.08016, 0.06872, 0.7251, 0.8958, 0.1526, 0.382, 0.3797, 0.01127, 0.1554, 0.8857, 0.1956, 0.05134, 0.7876, 0.04662, 0.268, 0.6479, 0.3175, 0.7762, 0.003033, 0.09958, 0.6578, 0.1117]): _vg.add([_i], _w, 'REPLACE')
_vg = ob_cube.vertex_groups.new(name='Front Left Low')
for _i, _w in zip([398, 399, 400, 401, 402, 403, 404, 405, 406, 407, 408, 409, 410, 411, 412, 413, 414], [0.9906, 0.8041, 0.9499, 0.2078, 0.9552, 0.7299, 0.3482, 0.99, 0.9934, 0.6805, 0.2191, 0.9759, 0.9024, 0.3385, 0.8878, 0.9807, 1.001]): _vg.add([_i], _w, 'REPLACE')
_vg = ob_cube.vertex_groups.new(name='Front Right Up')
for _i, _w in zip([0, 1, 2, 3, 4, 5, 6, 7, 8, 9, 10, 11, 12, 13, 14, 15, 16, 17, 18, 19, 20, 21, 22, 23, 24, 25, 26, 27, 28, 29, 30, 31, 32, 33, 34, 35, 36, 37, 38, 39, 40, 41, 42, 43, 44, 45, 46, 47, 48, 49, 50, 51, 53, 54, 55, 56, 57, 58, 59, 62, 64, 65, 66, 69, 70, 71, 72, 73, 74, 75, 76, 77, 78, 79, 80, 81, 82, 83, 84, 85, 86, 87, 88, 89, 90, 91, 92, 93, 94, 95, 96, 97, 98, 99, 100, 101, 102, 103, 104, 105, 106, 107, 108, 109, 110, 111, 112, 113, 114, 115, 116, 117, 118, 119, 120, 121, 122, 123, 124, 125, 126, 127, 128, 129, 130, 132, 133, 134, 135, 136, 137, 138, 139, 140, 141, 142, 143, 144, 145, 146, 147, 148, 149, 150, 151, 152, 153, 154, 155, 156, 157, 158, 159, 160, 161, 162, 163, 164, 165, 166, 167, 168, 171, 172, 174, 176, 178, 179, 180, 181, 182, 183, 184, 185, 187, 192, 193, 194, 195, 198, 199, 201, 202, 203, 204, 206, 207, 209, 212, 213, 214, 215, 216, 217, 218, 219, 258, 259, 260, 261, 262, 263, 264, 265, 266, 267, 268, 269, 270, 271, 272, 273, 274, 275, 276, 277, 278, 279, 280, 281, 282, 283, 284, 285, 286, 287, 288, 289, 290, 292, 293, 294, 295, 296, 297, 298, 299, 300, 301, 302, 304, 305, 306, 307, 308, 309, 310, 311, 312, 313, 314, 315, 316, 317, 318, 319, 320, 321, 322, 323, 324, 325, 326, 327, 328, 329, 330, 331, 332, 334, 335, 336, 339, 341, 345, 347, 349, 353, 354, 356, 357, 365, 368, 372, 379, 380, 385, 386, 387, 388, 389, 390, 431, 432, 433, 434, 435, 436, 437, 438, 439, 440, 441, 442], [0.0, 0.0, 0.0, 0.0, 0.0, 0.0, 0.0, 0.0, 0.0, 0.0, 0.0, 0.0, 0.0, 0.0, 0.0, 0.0, 0.0, 0.0, 0.0, 0.0, 0.0, 0.0, 0.0, 0.0, 0.0, 0.0, 0.0, 0.0, 0.0, 0.0, 0.0, 0.0, 0.0, 0.0, 0.0, 0.0, 0.0, 0.0, 0.0, 0.0, 0.0, 0.0, 0.0, 0.0, 0.0, 0.0, 0.0, 0.0, 0.0, 0.0, 0.0, 0.0, 0.0, 0.0, 0.0, 0.0, 0.0, 0.0, 0.0, 0.0, 0.0, 0.0, 0.0, 0.0, 0.0, 0.0, 0.0, 0.0, 0.0, 0.0, 0.0, 0.0, 0.0, 0.0, 0.0, 0.0, 0.0, 0.0, 0.0, 0.0, 0.0, 0.0, 0.0, 0.0, 0.0, 0.0, 0.0, 0.0, 0.0, 0.0, 0.05571, 5.936e-05, 4.273e-05, 0.1036, 0.03069, 8.926e-18, 4.514e-19, 0.006338, 0.03672, 2.904e-08, 4.072e-09, 0.01653, 3.969e-11, 4.894e-10, 2.087e-14, 3.521e-15, 0.001002, 1.426e-08, 0.0, 0.002955, 1.447e-21, 0.0004586, 1.244e-24, 1.054e-11, 0.0138, 8.311e-21, 1.68e-08, 1.18e-07, 2.521e-06, 0.001565, 1.211e-06, 1.307e-08, 0.0, 1.401e-45, 0.8165, 7.997e-24, 1.974e-40, 5.966e-20, 1.663e-12, 4.177e-14, 2.642e-17, 1.844e-42, 3.471e-34, 2.159e-31, 2.275e-19, 2.085e-17, 3.279e-20, 1.457e-12, 1.194e-19, 1.684e-18, 5.78e-33, 0.0, 8.408e-45, 1.437e-28, 5.033e-07, 0.0275, 5.455e-12, 1.4e-10, 1.838e-14, 6.397e-14, 1.716e-41, 0.0, 0.0, 6.858e-36, 4.169e-10, 5.441e-06, 0.1782, 0.09646, 0.0, 0.9537, 0.0005463, 1.0, 1.0, 1.0, 1.0, 0.8862, 0.9674, 0.03577, 1.0, 1.0, 1.0, 1.0, 7.645e-07, 0.9506, 0.0, 1.0, 1.0, 1.0, 1.0, 0.887, 0.1097, 0.0, 0.9827, 0.02061, 0.0, 0.8754, 2.367e-05, 0.01251, 1.0, 1.0, 0.8706, 0.8454, 1.0, 1.0, 0.03274, 0.3763, 0.0001431, 8.25e-08, 0.002381, 2.561e-10, 0.1092, 0.06483, 0.002829, 5.402e-07, 2.584e-11, 4.461e-17, 0.05546, 8.804e-24, 7.524e-12, 2.746e-12, 4.296e-06, 9.055e-13, 4.717e-06, 1.626e-08, 1.091e-09, 5.983e-08, 3.205e-10, 4.849e-10, 5.767e-11, 1.902e-09, 5.456e-14, 9.459e-10, 6.638e-11, 4.254e-05, 2.813e-34, 0.0003271, 2.338e-28, 6.299e-06, 3.532e-18, 0.0, 3.107e-10, 0.01376, 1.597e-22, 6.327e-18, 2.083e-14, 1.314e-07, 0.1376, 1.096e-06, 1.248e-16, 0.1274, 3.271e-18, 0.0002797, 4.985e-23, 7.466e-08, 4.321e-06, 5.217e-09, 1.135e-05, 0.01937, 0.0, 3.975e-05, 0.0, 3.29e-29, 1.855e-10, 3.081e-08, 3.895e-07, 1.222e-06, 4.632e-05, 5.365e-13, 0.06038, 2.036e-08, 0.0001226, 0.01996, 9.023e-26, 1.76e-09, 9.55e-30, 3.792e-31, 9.745e-42, 3.115e-23, 2.019e-14, 2.136e-17, 0.1055, 0.0, 0.001056, 0.0, 0.0, 0.0, 0.119, 0.0, 0.0, 0.0, 0.07685, 0.0, 0.0, 0.04971, 0.0653, 0.09971, 0.0, 0.0, 0.1082, 0.1281, 0.0, 0.0, 3.909e-26, 0.01541, 3.303e-18, 5.724e-17, 3.343e-06, 4.806e-12, 1.167e-10, 0.05513, 7.717e-05, 0.002658, 0.1063, 7.979e-19]): _vg.add([_i], _w, 'REPLACE')
_vg = ob_cube.vertex_groups.new(name='Front Right Middle')
for _i, _w in zip([168, 171, 172, 180, 181, 182, 183, 192, 193, 194, 195, 212, 213, 216, 217, 225, 226, 227, 228, 229, 230, 231, 232, 233, 234, 235, 236, 237, 238, 239, 240], [0.9288, 0.3887, 0.6086, 0.7902, 0.1621, 0.1245, 0.8776, 0.9274, 0.2658, 0.02955, 0.7569, 0.6184, 0.04753, 0.3567, 0.89, 0.04167, 0.1849, 0.09116, 0.8414, 0.05013, 0.2962, 0.6952, 0.06832, 0.05521, 0.3129, 0.8308, 0.08201, 0.09351, 0.7061, 0.1437, 0.02318]): _vg.add([_i], _w, 'REPLACE')
_vg = ob_cube.vertex_groups.new(name='Front Right Low')
for _i, _w in zip([225, 226, 227, 228, 229, 230, 231, 232, 233, 234, 235, 236, 237, 238, 239, 240, 241], [0.9581, 0.8161, 0.9124, 0.1555, 0.9531, 0.7039, 0.3025, 0.9365, 0.9491, 0.6867, 0.1661, 0.9228, 0.9094, 0.2919, 0.8585, 0.9666, 1.001]): _vg.add([_i], _w, 'REPLACE')
_vg = ob_cube.vertex_groups.new(name='Back Left Up')
for _i, _w in zip([0, 1, 2, 3, 4, 5, 6, 7, 8, 9, 10, 11, 12, 13, 14, 15, 16, 17, 18, 19, 20, 21, 22, 23, 24, 25, 26, 27, 28, 29, 30, 31, 32, 33, 34, 35, 36, 37, 38, 39, 40, 41, 42, 43, 44, 45, 46, 47, 48, 49, 50, 51, 52, 53, 54, 55, 56, 57, 58, 59, 60, 61, 62, 63, 64, 65, 66, 67, 68, 69, 70, 71, 72, 73, 74, 75, 76, 77, 78, 79, 80, 81, 82, 83, 84, 85, 86, 87, 88, 89, 90, 91, 92, 93, 94, 95, 96, 97, 98, 99, 100, 101, 102, 103, 104, 105, 106, 107, 108, 109, 110, 111, 112, 113, 114, 115, 116, 117, 118, 119, 120, 121, 122, 123, 124, 125, 126, 127, 128, 129, 130, 132, 133, 134, 135, 136, 137, 138, 139, 140, 141, 142, 143, 144, 145, 146, 147, 148, 149, 150, 151, 152, 153, 154, 155, 156, 157, 158, 159, 160, 161, 164, 165, 166, 167, 171, 173, 176, 177, 178, 182, 185, 189, 193, 196, 198, 199, 200, 202, 203, 204, 206, 214, 215, 219, 220, 223, 258, 259, 260, 261, 262, 263, 264, 265, 266, 267, 268, 269, 270, 271, 272, 273, 274, 275, 276, 277, 278, 279, 280, 281, 282, 283, 284, 285, 286, 287, 288, 289, 290, 291, 292, 293, 294, 295, 296, 297, 298, 299, 300, 301, 302, 303, 304, 305, 306, 307, 308, 309, 310, 311, 312, 313, 314, 315, 316, 317, 318, 319, 320, 321, 322, 323, 324, 325, 326, 327, 328, 329, 330, 331, 332, 333, 334, 335, 336, 337, 338, 339, 340, 342, 346, 348, 349, 350, 351, 352, 357, 358, 359, 360, 361, 362, 363, 364, 369, 370, 371, 372, 373, 374, 375, 376, 377, 378, 379, 380, 381, 382, 383, 384, 387, 388, 391, 392, 393, 394, 395, 396, 397, 431, 432, 433, 434, 435, 436, 437, 438, 439, 440, 441, 442], [0.0, 0.0, 0.0, 0.0, 0.0, 0.0, 0.0, 0.0, 0.0, 0.0, 0.0, 0.0, 0.0, 0.0, 0.0, 0.0, 0.0, 0.0, 0.0, 0.0, 0.0, 0.0, 0.0, 0.0, 0.0, 0.0, 0.0, 0.0, 0.0, 0.0, 0.0, 0.0, 0.0, 0.0, 0.0, 0.0, 0.0, 0.0, 0.0, 0.0, 0.0, 0.0, 0.0, 0.0, 0.0, 0.0, 0.0, 0.0, 0.0, 0.0, 0.0, 0.0, 0.0, 0.0, 0.0, 0.0, 0.0, 0.0, 0.0, 0.0, 0.0, 0.0, 0.0, 0.0, 0.0, 0.0, 0.0, 0.0, 0.0, 0.0, 0.0, 0.0, 0.0, 0.0, 0.0, 0.0, 0.0, 0.0, 0.0, 0.0, 0.0, 0.0, 0.0, 0.0, 0.0, 0.0, 0.0, 0.0, 0.0, 0.0, 0.0, 0.0, 0.0, 0.0, 0.0, 0.0, 3.968e-06, 3.325e-22, 0.01577, 0.0009773, 1.908e-11, 0.03839, 5.434e-20, 5.808e-06, 0.001112, 1.148e-14, 1.482e-08, 4.042e-14, 2.528e-11, 0.0005652, 7.006e-05, 1.822e-09, 0.03044, 0.001336, 0.003212, 0.01603, 5.089e-08, 0.0001145, 1.195e-08, 1.413e-17, 0.0008466, 1.147e-11, 0.008631, 0.0112, 2.029e-05, 4.289e-09, 6.9e-13, 0.02368, 1.777e-05, 0.01727, 0.0, 1.55e-17, 1.384e-18, 0.01773, 0.1748, 4.647e-14, 8.407e-07, 4.604e-21, 0.0, 2.083e-22, 0.0, 9.306e-14, 1.05e-21, 3.237e-19, 2.013e-16, 4.071e-22, 7.817e-11, 5.784e-17, 5.437e-22, 6.245e-10, 1.002e-17, 7.689e-18, 8.091e-11, 9.302e-07, 2.708e-26, 2.151e-28, 4.82e-17, 0.0, 0.0, 2.65e-17, 4.21e-15, 0.0, 0.009542, 0.0, 0.005448, 0.0, 0.0, 0.0, 0.0, 0.0, 0.0, 0.0, 0.0, 0.0, 0.003491, 0.0, 0.0, 0.0, 0.0, 0.0008633, 0.0141, 0.0, 0.0, 0.0, 0.0, 0.0, 3.661e-09, 0.0338, 1.746e-27, 2.529e-16, 2.757e-09, 1.451e-12, 5.718e-15, 0.08473, 0.0, 1.549e-08, 0.000316, 1.442e-08, 1.115e-07, 0.05966, 1.727e-12, 1.661e-06, 4.714e-10, 0.08948, 1.351e-08, 9.669e-08, 0.06853, 8.161e-10, 5.426e-06, 1.276e-10, 0.004637, 0.09507, 0.0006067, 0.023, 7.442e-06, 9.827e-13, 2.929e-20, 9.199e-18, 4.889e-06, 4.887e-10, 2.418e-08, 0.0, 0.07918, 3.416e-08, 8.078e-11, 0.09795, 7.363e-19, 1.277e-20, 1.926e-07, 0.008294, 0.0, 2.855e-05, 0.8849, 5.556e-16, 2.116e-08, 1.524e-13, 0.0147, 2.093e-10, 1.237e-23, 1.817e-20, 4.922e-15, 0.0, 4.651e-09, 1.883e-15, 1.677e-18, 2.028e-37, 2.935e-16, 4.272e-15, 9.076e-24, 1.335e-19, 3.567e-10, 9.321e-06, 4.1e-17, 4.809e-12, 8.532e-12, 1.004e-14, 6.048e-07, 8.749e-23, 1.078e-27, 3.484e-18, 4.365e-42, 3.463e-13, 2.079e-11, 0.0, 0.0, 0.0003317, 0.0, 1.28e-07, 0.0, 1.959e-10, 0.9999, 1.0, 1.0, 0.0, 3.931e-20, 0.0, 1.784e-22, 0.0, 0.0, 0.8091, 1.242e-19, 1.0, 1.0, 1.0, 1.0, 0.9999, 1.0, 0.0, 0.0, 1.673e-09, 0.2045, 0.0, 3.988e-19, 2.98e-08, 1.0, 0.0, 0.0, 1.0, 8.796e-11, 1.0, 0.9906, 0.0, 6.459e-10, 2.214e-13, 0.0, 5.465e-10, 1.0, 0.9735, 1.0, 1.0, 1.042e-08, 7.985e-07, 0.0128, 3.722e-06, 4.117e-09, 1.91e-07, 0.008578, 0.01485, 0.0881, 0.0, 0.002463, 0.00704]): _vg.add([_i], _w, 'REPLACE')
_vg = ob_cube.vertex_groups.new(name='Back Left Mid')
for _i, _w in zip([346, 348, 361, 362, 363, 364, 369, 370, 378, 381, 384, 395, 396, 397], [0.8564, 0.3254, 0.05572, 0.5775, 0.7591, 0.1638, 0.8038, 0.0775, 0.4616, 0.8828, 0.3676, 0.6677, 0.8712, 0.209]): _vg.add([_i], _w, 'REPLACE')
_vg = ob_cube.vertex_groups.new(name='Back Left Low')
for _i, _w in zip([343, 415, 416, 417, 418, 419, 420, 421, 422, 423, 424, 425, 426, 427, 428, 429, 430], [1.0, 1.001, 0.9939, 0.9934, 0.9996, 1.0, 0.9932, 0.9987, 0.9965, 0.995, 1.001, 0.9936, 0.9987, 0.9947, 0.9969, 1.0, 0.9977]): _vg.add([_i], _w, 'REPLACE')
_vg = ob_cube.vertex_groups.new(name='Back Right Up')
for _i, _w in zip([96, 97, 98, 99, 100, 101, 102, 103, 104, 105, 106, 107, 108, 109, 110, 111, 112, 113, 114, 115, 116, 117, 118, 119, 120, 121, 122, 123, 124, 125, 126, 127, 128, 129, 130, 131, 132, 133, 134, 135, 136, 137, 138, 139, 140, 141, 142, 143, 144, 145, 146, 147, 148, 149, 150, 151, 152, 153, 154, 155, 156, 157, 158, 159, 160, 161, 162, 165, 167, 169, 173, 175, 176, 177, 179, 186, 187, 188, 189, 190, 191, 196, 197, 200, 201, 203, 204, 205, 206, 208, 209, 210, 211, 215, 218, 220, 221, 222, 223, 224, 258, 259, 260, 261, 262, 263, 264, 266, 267, 268, 269, 270, 271, 272, 273, 274, 275, 276, 277, 278, 279, 280, 281, 282, 283, 284, 285, 286, 287, 288, 289, 290, 291, 293, 294, 295, 296, 297, 298, 299, 300, 304, 305, 306, 307, 308, 309, 310, 311, 312, 313, 314, 315, 316, 317, 318, 319, 320, 321, 322, 323, 324, 325, 326, 327, 328, 329, 330, 331, 332, 334, 336, 338, 340, 360, 377, 431, 432, 433, 434, 435, 436, 437, 438, 439, 440, 441, 442], [0.2134, 0.3683, 0.1766, 0.3327, 0.3133, 0.285, 0.2826, 0.3147, 0.1437, 0.201, 0.1901, 0.2525, 0.2662, 0.2345, 0.2252, 0.2522, 0.1429, 0.1844, 0.1772, 0.2078, 0.2051, 0.1714, 0.1593, 0.1954, 0.1094, 0.2552, 0.1799, 0.1466, 0.1793, 0.1454, 0.171, 0.1605, 0.6801, 0.2853, 0.06241, 1.001, 0.2883, 0.2821, 0.2907, 0.2804, 0.2898, 0.2808, 0.2854, 0.2876, 0.2831, 0.2894, 0.2816, 0.2907, 0.2897, 0.2895, 0.2904, 0.2876, 0.2855, 0.2855, 0.2877, 0.2811, 0.2802, 0.2806, 0.2812, 0.2831, 0.283, 0.2855, 0.2873, 0.2835, 0.2885, 0.2823, 0.9827, 0.9502, 0.9593, 0.9869, 0.1339, 0.8068, 0.00656, 0.9849, 0.9745, 0.9771, 0.977, 0.9707, 0.4112, 0.2298, 0.9068, 0.2707, 0.9059, 0.9559, 0.9942, 0.9578, 0.9515, 0.7201, 0.0397, 0.1153, 0.9797, 0.9909, 0.6124, 0.03707, 0.9791, 0.981, 0.9788, 0.5115, 0.1486, 0.769, 0.114, 0.1497, 0.1873, 0.3364, 0.5477, 0.3976, 0.115, 0.2937, 0.2862, 0.3409, 0.2915, 0.2777, 0.2797, 0.3222, 0.2758, 0.2172, 0.2173, 0.2152, 0.2673, 0.2619, 0.2493, 0.2387, 0.2457, 0.2272, 0.2237, 0.2215, 0.2373, 0.2339, 0.2234, 0.221, 0.2262, 0.1158, 0.02486, 0.2022, 0.1678, 0.2254, 0.2287, 0.2267, 0.2274, 0.2049, 0.2856, 0.2886, 0.2822, 0.2908, 0.2801, 0.3133, 0.2856, 0.2878, 0.2831, 0.2895, 0.2815, 0.2898, 0.2896, 0.2878, 0.2857, 0.2856, 0.2878, 0.281, 0.2829, 0.3303, 0.2811, 0.2832, 0.2831, 0.2888, 0.282, 0.2856, 0.2874, 0.2836, 0.2886, 0.2823, 0.06354, 0.806, 0.006422, 0.03376, 0.006379, 0.01266, 0.2305, 0.2593, 0.1653, 0.1997, 0.1658, 0.2814, 0.2847, 0.2446, 0.2539, 0.2223, 0.2299, 0.2271]): _vg.add([_i], _w, 'REPLACE')
_vg = ob_cube.vertex_groups.new(name='Back Right Mid')
for _i, _w in zip([173, 175, 188, 189, 190, 191, 196, 197, 205, 208, 211, 222, 223, 224], [0.8568, 0.1907, 0.007949, 0.5818, 0.7618, 0.09118, 0.7229, 0.09188, 0.2774, 0.8752, 0.3819, 0.4852, 0.8427, 0.2264]): _vg.add([_i], _w, 'REPLACE')
_vg = ob_cube.vertex_groups.new(name='Back Right Low')
for _i, _w in zip([170, 242, 243, 244, 245, 246, 247, 248, 249, 250, 251, 252, 253, 254, 255, 256, 257], [1.0, 1.0, 0.9925, 0.9897, 0.9985, 0.9999, 0.9906, 0.9989, 0.9923, 0.9942, 1.0, 0.9894, 0.9968, 0.9902, 0.9968, 1.0, 0.9947]): _vg.add([_i], _w, 'REPLACE')
_m = ob_cube.modifiers.new('Armature', 'ARMATURE')
_m.object = ob_armature

# ---- collection membership
col_collection_1.objects.link(ob_armature)
col_collection_1.objects.link(ob_cube)

# ---- scene / render settings (as saved in the file)
scene.frame_start = 1; scene.frame_end = 250; scene.frame_set(1)
scene.render.engine = 'BLENDER_EEVEE_NEXT'
scene.render.image_settings.color_mode = 'RGB'
scene.render.image_settings.compression = 90
scene.render.resolution_percentage = 50
scene.render.dither_intensity = 0.0
scene.cycles.use_denoising = False
scene.cycles.samples = 10
scene.cycles.sampling_pattern = 'TABULATED_SOBOL'
scene.cycles.light_sampling_threshold = 0.0
scene.cycles.use_adaptive_sampling = False
scene.cycles.use_light_tree = False
scene.cycles.blur_glossy = 0.0
scene.cycles.volume_bounces = 1
scene.cycles.pixel_filter_type = 'GAUSSIAN'
scene.cycles.sample_clamp_indirect = 0.0
scene.view_settings.view_transform = 'Standard'
bpy.context.view_layer.update()

# ---- added for rendering (the .blend has no active camera and no usable light): camera, sun
cam_auto = bpy.data.cameras.new('AutoCamera')
cam_auto.lens = 50.0
cam_auto.sensor_width = 36.0
cam_auto.clip_end = 1000.0
ob_auto_camera = bpy.data.objects.new('AutoCamera', cam_auto)
scene.collection.objects.link(ob_auto_camera)
ob_auto_camera.location = (6.64886, -8.01862, 3.75393)
ob_auto_camera.rotation_euler = (1.09748, -7.21219e-08, 0.694738)
scene.camera = ob_auto_camera
light_auto_sun = bpy.data.lights.new('AutoSun', 'SUN')
light_auto_sun.energy = 3.0
light_auto_sun.angle = 0.0523599
ob_auto_sun = bpy.data.objects.new('AutoSun', light_auto_sun)
scene.collection.objects.link(ob_auto_sun)
ob_auto_sun.rotation_euler = (0.872665, 0.174533, 0.523599)
bpy.context.view_layer.update()
